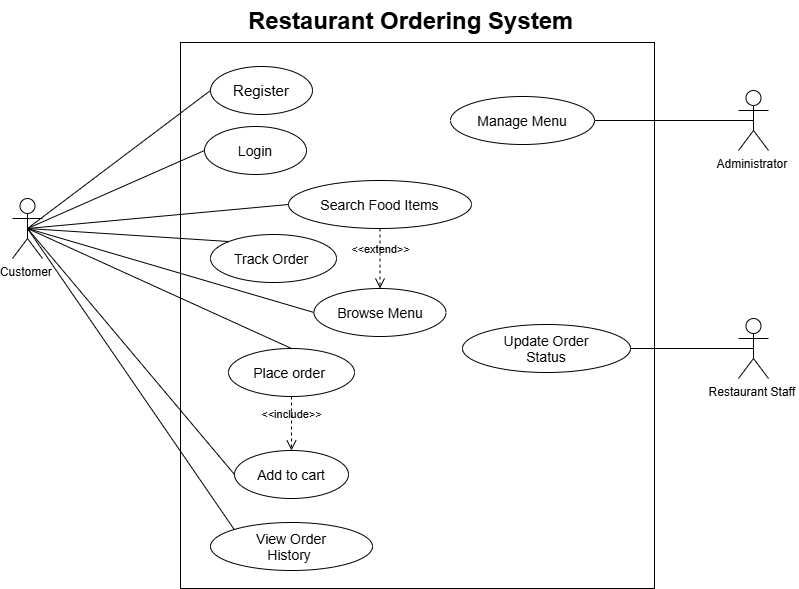

The diagram above was exported from draw.io. Its source (the exported page's mxGraphModel, read from the mxfile embedded in the PNG):
<mxGraphModel dx="938" dy="465" grid="1" gridSize="6" guides="1" tooltips="1" connect="1" arrows="1" fold="1" page="1" pageScale="1" pageWidth="1654" pageHeight="2336" math="0" shadow="0">
  <root>
    <mxCell id="0" />
    <mxCell id="1" parent="0" />
    <mxCell id="B0MnDG2t3iW3fkSKfE2B-1" parent="1" style="rounded=0;whiteSpace=wrap;html=1;" value="" vertex="1">
      <mxGeometry height="546" width="474" x="288" y="48" as="geometry" />
    </mxCell>
    <mxCell id="B0MnDG2t3iW3fkSKfE2B-2" parent="1" style="shape=umlActor;verticalLabelPosition=bottom;verticalAlign=top;html=1;outlineConnect=0;" value="Customer&amp;nbsp;&lt;div&gt;&lt;br&gt;&lt;/div&gt;" vertex="1">
      <mxGeometry height="60" width="30" x="120" y="204" as="geometry" />
    </mxCell>
    <mxCell id="B0MnDG2t3iW3fkSKfE2B-3" parent="1" style="shape=umlActor;verticalLabelPosition=bottom;verticalAlign=top;html=1;outlineConnect=0;" value="Restaurant Staff&amp;nbsp;&lt;div&gt;&lt;br&gt;&lt;/div&gt;" vertex="1">
      <mxGeometry height="60" width="30" x="846" y="324" as="geometry" />
    </mxCell>
    <mxCell id="B0MnDG2t3iW3fkSKfE2B-4" parent="1" style="shape=umlActor;verticalLabelPosition=bottom;verticalAlign=top;html=1;outlineConnect=0;" value="Administrator&amp;nbsp;&lt;div&gt;&lt;br&gt;&lt;/div&gt;" vertex="1">
      <mxGeometry height="60" width="30" x="846" y="96" as="geometry" />
    </mxCell>
    <mxCell id="B0MnDG2t3iW3fkSKfE2B-6" parent="1" style="ellipse;whiteSpace=wrap;html=1;shapeInside=1;" value="&lt;font style=&quot;font-size: 14px;&quot;&gt;Browse Menu&lt;/font&gt;" vertex="1">
      <mxGeometry height="48" width="132" x="421.5" y="294" as="geometry" />
    </mxCell>
    <mxCell id="B0MnDG2t3iW3fkSKfE2B-7" parent="1" style="ellipse;whiteSpace=wrap;html=1;shapeInside=1;" value="&lt;font style=&quot;font-size: 14px;&quot;&gt;Add to cart&lt;/font&gt;" vertex="1">
      <mxGeometry height="48" width="114" x="342" y="456" as="geometry" />
    </mxCell>
    <mxCell id="B0MnDG2t3iW3fkSKfE2B-8" parent="1" style="ellipse;whiteSpace=wrap;html=1;shapeInside=1;" value="&lt;font style=&quot;font-size: 14px;&quot;&gt;Place order&amp;nbsp;&lt;/font&gt;" vertex="1">
      <mxGeometry height="48" width="126" x="336" y="354" as="geometry" />
    </mxCell>
    <mxCell id="B0MnDG2t3iW3fkSKfE2B-9" parent="1" style="ellipse;whiteSpace=wrap;html=1;shapeInside=1;" value="&lt;font style=&quot;font-size: 14px;&quot;&gt;View Order History&amp;nbsp;&lt;/font&gt;" vertex="1">
      <mxGeometry height="48" width="162" x="318" y="528" as="geometry" />
    </mxCell>
    <mxCell id="B0MnDG2t3iW3fkSKfE2B-10" parent="1" style="ellipse;whiteSpace=wrap;html=1;shapeInside=1;" value="&lt;font style=&quot;font-size: 14px;&quot;&gt;Track Order&amp;nbsp;&lt;/font&gt;" vertex="1">
      <mxGeometry height="48" width="126" x="318" y="240" as="geometry" />
    </mxCell>
    <mxCell id="B0MnDG2t3iW3fkSKfE2B-11" parent="1" style="ellipse;whiteSpace=wrap;html=1;shapeInside=1;" value="&lt;font style=&quot;font-size: 14px;&quot;&gt;Update Order Status&lt;/font&gt;" vertex="1">
      <mxGeometry height="48" width="168" x="570" y="330" as="geometry" />
    </mxCell>
    <mxCell id="B0MnDG2t3iW3fkSKfE2B-12" parent="1" style="ellipse;whiteSpace=wrap;html=1;shapeInside=1;" value="&lt;font style=&quot;font-size: 14px;&quot;&gt;Login&lt;/font&gt;" vertex="1">
      <mxGeometry height="48" width="102" x="312" y="132" as="geometry" />
    </mxCell>
    <mxCell id="B0MnDG2t3iW3fkSKfE2B-13" parent="1" style="ellipse;whiteSpace=wrap;html=1;shapeInside=1;" value="&lt;font style=&quot;font-size: 15px;&quot;&gt;Register&lt;/font&gt;" vertex="1">
      <mxGeometry height="48" width="102" x="318" y="72" as="geometry" />
    </mxCell>
    <mxCell id="B0MnDG2t3iW3fkSKfE2B-14" parent="1" style="ellipse;whiteSpace=wrap;html=1;shapeInside=1;" value="&lt;font style=&quot;font-size: 14px;&quot;&gt;Manage Menu&lt;/font&gt;" vertex="1">
      <mxGeometry height="48" width="144" x="558" y="102" as="geometry" />
    </mxCell>
    <mxCell id="B0MnDG2t3iW3fkSKfE2B-15" parent="1" style="ellipse;whiteSpace=wrap;html=1;shapeInside=1;" value="&lt;font style=&quot;font-size: 14px;&quot;&gt;Search Food Items&lt;/font&gt;" vertex="1">
      <mxGeometry height="48" width="183" x="396" y="186" as="geometry" />
    </mxCell>
    <mxCell id="B0MnDG2t3iW3fkSKfE2B-16" edge="1" parent="1" source="B0MnDG2t3iW3fkSKfE2B-2" style="endArrow=none;html=1;rounded=0;entryX=0;entryY=0.5;entryDx=0;entryDy=0;exitX=0.5;exitY=0.5;exitDx=0;exitDy=0;exitPerimeter=0;" target="B0MnDG2t3iW3fkSKfE2B-13" value="">
      <mxGeometry height="50" relative="1" width="50" as="geometry">
        <mxPoint x="174" y="276" as="sourcePoint" />
        <mxPoint x="252" y="144" as="targetPoint" />
      </mxGeometry>
    </mxCell>
    <mxCell id="B0MnDG2t3iW3fkSKfE2B-17" edge="1" parent="1" source="B0MnDG2t3iW3fkSKfE2B-2" style="endArrow=none;html=1;rounded=0;exitX=0.5;exitY=0.5;exitDx=0;exitDy=0;exitPerimeter=0;entryX=0;entryY=0.5;entryDx=0;entryDy=0;" target="B0MnDG2t3iW3fkSKfE2B-12" value="">
      <mxGeometry height="50" relative="1" width="50" as="geometry">
        <mxPoint x="480" y="278" as="sourcePoint" />
        <mxPoint x="530" y="228" as="targetPoint" />
      </mxGeometry>
    </mxCell>
    <mxCell id="B0MnDG2t3iW3fkSKfE2B-18" edge="1" parent="1" source="B0MnDG2t3iW3fkSKfE2B-2" style="endArrow=none;html=1;rounded=0;exitX=0.5;exitY=0.5;exitDx=0;exitDy=0;exitPerimeter=0;entryX=0;entryY=0.5;entryDx=0;entryDy=0;" target="B0MnDG2t3iW3fkSKfE2B-6" value="">
      <mxGeometry height="50" relative="1" width="50" as="geometry">
        <Array as="points" />
        <mxPoint x="480" y="278" as="sourcePoint" />
        <mxPoint x="530" y="228" as="targetPoint" />
      </mxGeometry>
    </mxCell>
    <mxCell id="B0MnDG2t3iW3fkSKfE2B-19" edge="1" parent="1" source="B0MnDG2t3iW3fkSKfE2B-2" style="endArrow=none;html=1;rounded=0;exitX=0.5;exitY=0.5;exitDx=0;exitDy=0;exitPerimeter=0;entryX=0;entryY=0.5;entryDx=0;entryDy=0;" target="B0MnDG2t3iW3fkSKfE2B-15" value="">
      <mxGeometry height="50" relative="1" width="50" as="geometry">
        <mxPoint x="480" y="278" as="sourcePoint" />
        <mxPoint x="530" y="228" as="targetPoint" />
      </mxGeometry>
    </mxCell>
    <mxCell id="B0MnDG2t3iW3fkSKfE2B-20" edge="1" parent="1" source="B0MnDG2t3iW3fkSKfE2B-2" style="endArrow=none;html=1;rounded=0;exitX=0.5;exitY=0.5;exitDx=0;exitDy=0;exitPerimeter=0;entryX=0;entryY=0.5;entryDx=0;entryDy=0;" target="B0MnDG2t3iW3fkSKfE2B-7" value="">
      <mxGeometry height="50" relative="1" width="50" as="geometry">
        <mxPoint x="480" y="278" as="sourcePoint" />
        <mxPoint x="530" y="228" as="targetPoint" />
      </mxGeometry>
    </mxCell>
    <mxCell id="B0MnDG2t3iW3fkSKfE2B-21" edge="1" parent="1" source="B0MnDG2t3iW3fkSKfE2B-2" style="endArrow=none;html=1;rounded=0;exitX=0.5;exitY=0.5;exitDx=0;exitDy=0;exitPerimeter=0;entryX=0.5;entryY=0;entryDx=0;entryDy=0;" target="B0MnDG2t3iW3fkSKfE2B-8" value="">
      <mxGeometry height="50" relative="1" width="50" as="geometry">
        <mxPoint x="480" y="278" as="sourcePoint" />
        <mxPoint x="530" y="228" as="targetPoint" />
      </mxGeometry>
    </mxCell>
    <mxCell id="B0MnDG2t3iW3fkSKfE2B-22" edge="1" parent="1" source="B0MnDG2t3iW3fkSKfE2B-2" style="endArrow=none;html=1;rounded=0;exitX=0.5;exitY=0.5;exitDx=0;exitDy=0;exitPerimeter=0;entryX=0;entryY=0;entryDx=0;entryDy=0;" target="B0MnDG2t3iW3fkSKfE2B-10" value="">
      <mxGeometry height="50" relative="1" width="50" as="geometry">
        <mxPoint x="480" y="278" as="sourcePoint" />
        <mxPoint x="530" y="228" as="targetPoint" />
      </mxGeometry>
    </mxCell>
    <mxCell id="B0MnDG2t3iW3fkSKfE2B-23" edge="1" parent="1" source="B0MnDG2t3iW3fkSKfE2B-2" style="endArrow=none;html=1;rounded=0;exitX=0.5;exitY=0.5;exitDx=0;exitDy=0;exitPerimeter=0;entryX=0;entryY=0;entryDx=0;entryDy=0;" target="B0MnDG2t3iW3fkSKfE2B-9" value="">
      <mxGeometry height="50" relative="1" width="50" as="geometry">
        <mxPoint x="480" y="278" as="sourcePoint" />
        <mxPoint x="530" y="228" as="targetPoint" />
      </mxGeometry>
    </mxCell>
    <mxCell id="B0MnDG2t3iW3fkSKfE2B-25" edge="1" parent="1" source="B0MnDG2t3iW3fkSKfE2B-4" style="endArrow=none;html=1;rounded=0;exitX=0.5;exitY=0.5;exitDx=0;exitDy=0;exitPerimeter=0;entryX=1;entryY=0.5;entryDx=0;entryDy=0;" target="B0MnDG2t3iW3fkSKfE2B-14" value="">
      <mxGeometry height="50" relative="1" width="50" as="geometry">
        <mxPoint x="480" y="278" as="sourcePoint" />
        <mxPoint x="530" y="228" as="targetPoint" />
      </mxGeometry>
    </mxCell>
    <mxCell id="B0MnDG2t3iW3fkSKfE2B-26" edge="1" parent="1" source="B0MnDG2t3iW3fkSKfE2B-3" style="endArrow=none;html=1;rounded=0;exitX=0.5;exitY=0.5;exitDx=0;exitDy=0;exitPerimeter=0;" target="B0MnDG2t3iW3fkSKfE2B-11" value="">
      <mxGeometry height="50" relative="1" width="50" as="geometry">
        <mxPoint x="726" y="296" as="sourcePoint" />
        <mxPoint x="776" y="246" as="targetPoint" />
      </mxGeometry>
    </mxCell>
    <mxCell id="B0MnDG2t3iW3fkSKfE2B-28" parent="1" style="text;html=1;whiteSpace=wrap;overflow=hidden;rounded=0;" value="&lt;h1 style=&quot;margin-top: 0px;&quot;&gt;Restaurant Ordering System&amp;nbsp;&lt;/h1&gt;" vertex="1">
      <mxGeometry height="120" width="444" x="354" y="6" as="geometry" />
    </mxCell>
    <mxCell id="B0MnDG2t3iW3fkSKfE2B-31" edge="1" parent="1" source="B0MnDG2t3iW3fkSKfE2B-15" style="endArrow=open;startArrow=none;endFill=0;startFill=0;endSize=8;html=1;verticalAlign=bottom;dashed=1;labelBackgroundColor=none;rounded=0;exitX=0.5;exitY=1;exitDx=0;exitDy=0;entryX=0.5;entryY=0;entryDx=0;entryDy=0;" target="B0MnDG2t3iW3fkSKfE2B-6" value="&lt;br&gt;&lt;div&gt;&amp;lt;&amp;lt;extend&amp;gt;&amp;gt;&lt;/div&gt;">
      <mxGeometry relative="1" width="160" as="geometry">
        <mxPoint x="426" y="252" as="sourcePoint" />
        <mxPoint x="586" y="252" as="targetPoint" />
      </mxGeometry>
    </mxCell>
    <mxCell id="B0MnDG2t3iW3fkSKfE2B-32" edge="1" parent="1" source="B0MnDG2t3iW3fkSKfE2B-8" style="endArrow=open;startArrow=none;endFill=0;startFill=0;endSize=8;html=1;verticalAlign=bottom;dashed=1;labelBackgroundColor=none;rounded=0;exitX=0.5;exitY=1;exitDx=0;exitDy=0;entryX=0.5;entryY=0;entryDx=0;entryDy=0;" target="B0MnDG2t3iW3fkSKfE2B-7" value="&amp;lt;&amp;lt;include&amp;gt;&amp;gt;">
      <mxGeometry relative="1" width="160" as="geometry">
        <mxPoint x="426" y="432" as="sourcePoint" />
        <mxPoint x="586" y="432" as="targetPoint" />
      </mxGeometry>
    </mxCell>
  </root>
</mxGraphModel>